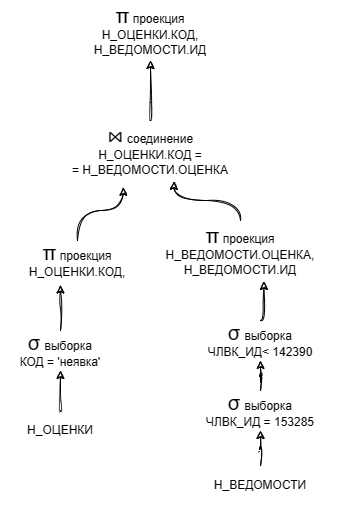

The diagram above was exported from draw.io. Its source (the exported page's mxGraphModel, read from the mxfile embedded in the PNG):
<mxGraphModel dx="1126" dy="619" grid="1" gridSize="10" guides="1" tooltips="1" connect="1" arrows="1" fold="1" page="1" pageScale="1" pageWidth="827" pageHeight="1169" math="0" shadow="0">
  <root>
    <mxCell id="yk6AU4LGWYqHzzDFYE2h-0" />
    <mxCell id="yk6AU4LGWYqHzzDFYE2h-1" parent="yk6AU4LGWYqHzzDFYE2h-0" />
    <mxCell id="VXHPfLroDqWMdtNOW3yP-13" style="edgeStyle=orthogonalEdgeStyle;rounded=0;sketch=1;orthogonalLoop=1;jettySize=auto;html=1;entryX=0.5;entryY=1;entryDx=0;entryDy=0;curved=1;" edge="1" parent="yk6AU4LGWYqHzzDFYE2h-1" source="VXHPfLroDqWMdtNOW3yP-14" target="VXHPfLroDqWMdtNOW3yP-21">
      <mxGeometry relative="1" as="geometry" />
    </mxCell>
    <mxCell id="VXHPfLroDqWMdtNOW3yP-14" value="Н_ОЦЕНКИ" style="text;html=1;fillColor=none;align=center;verticalAlign=middle;whiteSpace=wrap;rounded=0;shadow=0;glass=0;sketch=1;" vertex="1" parent="yk6AU4LGWYqHzzDFYE2h-1">
      <mxGeometry x="390" y="490" width="120" height="40" as="geometry" />
    </mxCell>
    <mxCell id="VXHPfLroDqWMdtNOW3yP-15" style="edgeStyle=orthogonalEdgeStyle;rounded=0;sketch=1;orthogonalLoop=1;jettySize=auto;html=1;curved=1;" edge="1" parent="yk6AU4LGWYqHzzDFYE2h-1" source="VXHPfLroDqWMdtNOW3yP-25" target="VXHPfLroDqWMdtNOW3yP-22">
      <mxGeometry relative="1" as="geometry" />
    </mxCell>
    <mxCell id="VXHPfLroDqWMdtNOW3yP-16" value="Н_ВЕДОМОСТИ" style="text;html=1;strokeColor=none;fillColor=none;align=center;verticalAlign=middle;whiteSpace=wrap;rounded=0;shadow=0;glass=0;sketch=1;" vertex="1" parent="yk6AU4LGWYqHzzDFYE2h-1">
      <mxGeometry x="590" y="545" width="120" height="40" as="geometry" />
    </mxCell>
    <mxCell id="VXHPfLroDqWMdtNOW3yP-17" style="edgeStyle=orthogonalEdgeStyle;rounded=0;sketch=1;orthogonalLoop=1;jettySize=auto;html=1;curved=1;" edge="1" parent="yk6AU4LGWYqHzzDFYE2h-1" source="VXHPfLroDqWMdtNOW3yP-18" target="VXHPfLroDqWMdtNOW3yP-19">
      <mxGeometry relative="1" as="geometry" />
    </mxCell>
    <mxCell id="VXHPfLroDqWMdtNOW3yP-18" value="&lt;font style=&quot;border-color: var(--border-color); font-size: 20px;&quot;&gt;⋈&lt;/font&gt;&lt;font style=&quot;border-color: var(--border-color);&quot;&gt;&amp;nbsp;&lt;/font&gt;соединение&lt;br&gt;Н_ОЦЕНКИ.КОД =&lt;br&gt;= Н_ВЕДОМОСТИ.ОЦЕНКА" style="text;html=1;strokeColor=none;fillColor=none;align=center;verticalAlign=middle;whiteSpace=wrap;rounded=0;shadow=0;glass=0;sketch=1;" vertex="1" parent="yk6AU4LGWYqHzzDFYE2h-1">
      <mxGeometry x="440" y="200" width="200" height="60" as="geometry" />
    </mxCell>
    <mxCell id="VXHPfLroDqWMdtNOW3yP-19" value="&lt;font style=&quot;border-color: var(--border-color); font-size: 20px;&quot;&gt;π&lt;/font&gt;&amp;nbsp;проекция&lt;br&gt;Н_ОЦЕНКИ.КОД,&lt;br&gt;Н_ВЕДОМОСТИ.ИД" style="text;html=1;strokeColor=none;fillColor=none;align=center;verticalAlign=middle;whiteSpace=wrap;rounded=0;shadow=0;glass=0;sketch=1;" vertex="1" parent="yk6AU4LGWYqHzzDFYE2h-1">
      <mxGeometry x="440" y="80" width="200" height="60" as="geometry" />
    </mxCell>
    <mxCell id="VXHPfLroDqWMdtNOW3yP-20" style="edgeStyle=orthogonalEdgeStyle;rounded=0;sketch=1;orthogonalLoop=1;jettySize=auto;html=1;entryX=0.364;entryY=1.112;entryDx=0;entryDy=0;curved=1;entryPerimeter=0;" edge="1" parent="yk6AU4LGWYqHzzDFYE2h-1" source="VXHPfLroDqWMdtNOW3yP-27" target="VXHPfLroDqWMdtNOW3yP-18">
      <mxGeometry relative="1" as="geometry" />
    </mxCell>
    <mxCell id="VXHPfLroDqWMdtNOW3yP-21" value="&lt;font style=&quot;border-color: var(--border-color); font-size: 20px;&quot;&gt;σ&lt;/font&gt;&lt;font style=&quot;border-color: var(--border-color); font-size: 15px;&quot;&gt;&amp;nbsp;&lt;/font&gt;выборка&lt;br&gt;КОД = 'неявка'" style="text;html=1;strokeColor=none;fillColor=none;align=center;verticalAlign=middle;whiteSpace=wrap;rounded=0;shadow=0;glass=0;sketch=1;" vertex="1" parent="yk6AU4LGWYqHzzDFYE2h-1">
      <mxGeometry x="390" y="410" width="120" height="40" as="geometry" />
    </mxCell>
    <mxCell id="VXHPfLroDqWMdtNOW3yP-22" value="&lt;font style=&quot;border-color: var(--border-color); font-size: 20px;&quot;&gt;σ&lt;/font&gt;&lt;font style=&quot;border-color: var(--border-color); font-size: 15px;&quot;&gt;&amp;nbsp;&lt;/font&gt;выборка&lt;br&gt;ЧЛВК_ИД&amp;lt;&amp;nbsp;142390" style="text;html=1;strokeColor=none;fillColor=none;align=center;verticalAlign=middle;whiteSpace=wrap;rounded=0;shadow=0;glass=0;sketch=1;" vertex="1" parent="yk6AU4LGWYqHzzDFYE2h-1">
      <mxGeometry x="590" y="400" width="120" height="40" as="geometry" />
    </mxCell>
    <mxCell id="VXHPfLroDqWMdtNOW3yP-23" style="edgeStyle=orthogonalEdgeStyle;rounded=0;sketch=1;orthogonalLoop=1;jettySize=auto;html=1;curved=1;entryX=0.617;entryY=1.014;entryDx=0;entryDy=0;exitX=0.5;exitY=0;exitDx=0;exitDy=0;entryPerimeter=0;" edge="1" parent="yk6AU4LGWYqHzzDFYE2h-1" source="VXHPfLroDqWMdtNOW3yP-26" target="VXHPfLroDqWMdtNOW3yP-18">
      <mxGeometry relative="1" as="geometry">
        <mxPoint x="620" y="309.5" as="sourcePoint" />
        <mxPoint x="580" y="259.5" as="targetPoint" />
      </mxGeometry>
    </mxCell>
    <mxCell id="VXHPfLroDqWMdtNOW3yP-24" value="" style="edgeStyle=orthogonalEdgeStyle;rounded=0;sketch=1;orthogonalLoop=1;jettySize=auto;html=1;curved=1;" edge="1" parent="yk6AU4LGWYqHzzDFYE2h-1" source="VXHPfLroDqWMdtNOW3yP-16" target="VXHPfLroDqWMdtNOW3yP-25">
      <mxGeometry relative="1" as="geometry">
        <mxPoint x="657" y="470" as="sourcePoint" />
        <mxPoint x="610" y="350" as="targetPoint" />
      </mxGeometry>
    </mxCell>
    <mxCell id="VXHPfLroDqWMdtNOW3yP-25" value="&lt;font style=&quot;border-color: var(--border-color); font-size: 20px;&quot;&gt;σ&lt;/font&gt;&lt;font style=&quot;border-color: var(--border-color); font-size: 15px;&quot;&gt;&amp;nbsp;&lt;/font&gt;выборка&lt;br&gt;ЧЛВК_ИД = 153285" style="text;html=1;strokeColor=none;fillColor=none;align=center;verticalAlign=middle;whiteSpace=wrap;rounded=0;shadow=0;glass=0;sketch=1;" vertex="1" parent="yk6AU4LGWYqHzzDFYE2h-1">
      <mxGeometry x="590" y="470" width="120" height="40" as="geometry" />
    </mxCell>
    <mxCell id="VXHPfLroDqWMdtNOW3yP-28" value="" style="edgeStyle=orthogonalEdgeStyle;rounded=0;sketch=1;orthogonalLoop=1;jettySize=auto;html=1;curved=1;entryX=0.617;entryY=1.014;entryDx=0;entryDy=0;exitX=0.5;exitY=0;exitDx=0;exitDy=0;entryPerimeter=0;" edge="1" parent="yk6AU4LGWYqHzzDFYE2h-1" source="VXHPfLroDqWMdtNOW3yP-22" target="VXHPfLroDqWMdtNOW3yP-26">
      <mxGeometry relative="1" as="geometry">
        <mxPoint x="650" y="370" as="sourcePoint" />
        <mxPoint x="563" y="261" as="targetPoint" />
      </mxGeometry>
    </mxCell>
    <mxCell id="VXHPfLroDqWMdtNOW3yP-26" value="&lt;font style=&quot;border-color: var(--border-color); font-size: 20px;&quot;&gt;π&lt;/font&gt;&amp;nbsp;проекция&lt;br&gt;Н_ВЕДОМОСТИ.ОЦЕНКА,&lt;br&gt;Н_ВЕДОМОСТИ.ИД" style="text;html=1;strokeColor=none;fillColor=none;align=center;verticalAlign=middle;whiteSpace=wrap;rounded=0;shadow=0;glass=0;sketch=1;" vertex="1" parent="yk6AU4LGWYqHzzDFYE2h-1">
      <mxGeometry x="530" y="300" width="200" height="60" as="geometry" />
    </mxCell>
    <mxCell id="VXHPfLroDqWMdtNOW3yP-30" value="" style="edgeStyle=orthogonalEdgeStyle;rounded=0;sketch=1;orthogonalLoop=1;jettySize=auto;html=1;entryX=0.364;entryY=1.112;entryDx=0;entryDy=0;curved=1;entryPerimeter=0;" edge="1" parent="yk6AU4LGWYqHzzDFYE2h-1" source="VXHPfLroDqWMdtNOW3yP-21" target="VXHPfLroDqWMdtNOW3yP-27">
      <mxGeometry relative="1" as="geometry">
        <mxPoint x="470" y="360" as="sourcePoint" />
        <mxPoint x="513" y="267" as="targetPoint" />
      </mxGeometry>
    </mxCell>
    <mxCell id="VXHPfLroDqWMdtNOW3yP-27" value="&lt;font style=&quot;border-color: var(--border-color); font-size: 20px;&quot;&gt;π&lt;/font&gt;&amp;nbsp;проекция&lt;br&gt;Н_ОЦЕНКИ.КОД," style="text;html=1;strokeColor=none;fillColor=none;align=center;verticalAlign=middle;whiteSpace=wrap;rounded=0;shadow=0;glass=0;sketch=1;" vertex="1" parent="yk6AU4LGWYqHzzDFYE2h-1">
      <mxGeometry x="404" y="320" width="126" height="40" as="geometry" />
    </mxCell>
  </root>
</mxGraphModel>